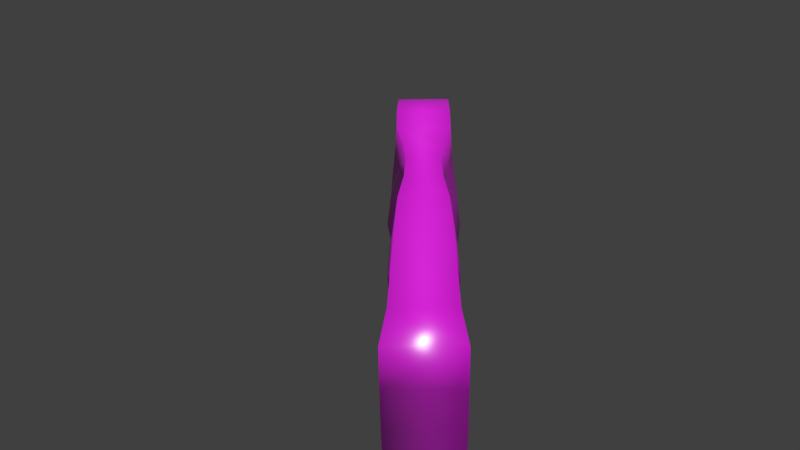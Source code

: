 # Source: muro_piedra.blend  (saved by Blender 2.76.0; exported with 4.5.12 LTS)
import bpy
from mathutils import Matrix  # noqa: F401  (used for matrix-valued properties, if any)

bpy.ops.wm.read_factory_settings(use_empty=True)
scene = bpy.context.scene
scene.name = 'Scene'

# ---- collections
col_collection_1 = bpy.data.collections.new('Collection 1'); scene.collection.children.link(col_collection_1)

# ---- images (referenced by path relative to the original .blend; pixels are not part of the script)
import os
ASSET_DIR = os.environ.get("B2B_ASSET_DIR", "")  # directory of the original .blend (textures are referenced by path, not embedded)
HERE = os.path.dirname(os.path.abspath(__file__))  # packed textures are extracted next to this script under _unpacked/

def load_image(name, relpath, width, height, colorspace="sRGB"):
    """Load a texture the original file referenced (path relative to the .blend, or extracted next to this script)."""
    p = next((c for c in (os.path.join(HERE, relpath), os.path.join(ASSET_DIR, relpath)) if relpath and os.path.exists(c)), "")
    if p:
        img = bpy.data.images.load(p, check_existing=True)
        img.name = name
    else:  # same state as the original file: an image datablock whose file is absent (Cycles renders it pink)
        img = bpy.data.images.new(name, width, height)
        img.source = "FILE"
        img.filepath = "//" + (relpath or name)
    img.colorspace_settings.name = colorspace
    return img
img_tiled_rocksharp0015_1_s_jpg = load_image('TILED_RockSharp0015_1_S.jpg', 'TILED_RockSharp0015_1_S.jpg', 1024, 1024, 'sRGB')

# ---- materials (node trees are filled in below, after node groups)
mat_material = bpy.data.materials.new('Material')
mat_material.alpha_threshold = 0.0
mat_material.roughness = 0.5

# ---- node groups
ng_g_material = bpy.data.node_groups.new('G_Material', 'ShaderNodeTree')
_s = ng_g_material.interface.new_socket(name='Shader', in_out='OUTPUT', socket_type='NodeSocketShader')
_s = ng_g_material.interface.new_socket(name='Math', in_out='OUTPUT', socket_type='NodeSocketFloat')
_s.min_value = 0.0
_s.max_value = 0.0
_s = ng_g_material.interface.new_socket(name='Image', in_out='INPUT', socket_type='NodeSocketColor')
_s.default_value = (0.5, 0.5, 1.0, 1.0)
_s = ng_g_material.interface.new_socket(name='NormalStr', in_out='INPUT', socket_type='NodeSocketFloat')
_s.default_value = 0.1
_s.min_value = 0.0
_s.max_value = 10.0
_s = ng_g_material.interface.new_socket(name='Displacement', in_out='INPUT', socket_type='NodeSocketFloat')
_s.default_value = 0.05
_s = ng_g_material.interface.new_socket(name='Roughness', in_out='INPUT', socket_type='NodeSocketFloat')
_s.subtype = 'FACTOR'
_s.default_value = 0.15
_s.min_value = 0.0
_s.max_value = 1.0
_N = ng_g_material.nodes; _L = ng_g_material.links
n0 = _N.new('ShaderNodeValToRGB'); n0.name = 'ColorRamp'; n0.location = (-339, 641)
while len(n0.color_ramp.elements) > 1: n0.color_ramp.elements.remove(n0.color_ramp.elements[-1])
n0.color_ramp.elements[0].position = 0.0; n0.color_ramp.elements[0].color = (0.0, 0.0, 0.0, 1.0)
_e = n0.color_ramp.elements.new(0.9636); _e.color = (0.738, 0.738, 0.738, 1.0)
n1 = _N.new('ShaderNodeBsdfAnisotropic'); n1.name = 'Glossy BSDF'; n1.location = (-341, 241)
n1.distribution = 'GGX'
n2 = _N.new('ShaderNodeMixShader'); n2.name = 'Mix Shader'; n2.location = (65, 436)
n3 = _N.new('NodeGroupOutput'); n3.name = 'G_Material'; n3.location = (587, 444)
n3.label = 'G_Material'
n4 = _N.new('ShaderNodeMath'); n4.name = 'Math'; n4.location = (-639, -110)
n4.operation = 'MULTIPLY'
n5 = _N.new('ShaderNodeBsdfDiffuse'); n5.name = 'Diffuse BSDF'; n5.location = (-341, 389)
n6 = _N.new('ShaderNodeNormalMap'); n6.name = 'Normal Map'; n6.location = (-637, 74)
n6.uv_map = 'UVMap'
n7 = _N.new('NodeGroupInput'); n7.name = 'Group Input'; n7.location = (-952, 272)
n8 = _N.new('ShaderNodeMath'); n8.name = 'Math.001'; n8.location = (0, 0)
n8.operation = 'POWER'
_L.new(n1.outputs[0], n2.inputs[2])
_L.new(n0.outputs[0], n2.inputs[0])
_L.new(n6.outputs[0], n1.inputs[4])
_L.new(n5.outputs[0], n2.inputs[1])
_L.new(n6.outputs[0], n5.inputs[2])
_L.new(n2.outputs[0], n3.inputs[0])
_L.new(n4.outputs[0], n3.inputs[1])
_L.new(n7.outputs[1], n6.inputs[0])
_L.new(n7.outputs[2], n4.inputs[0])
_L.new(n7.outputs[0], n0.inputs[0])
_L.new(n7.outputs[0], n6.inputs[1])
_L.new(n7.outputs[0], n4.inputs[1])
_L.new(n7.outputs[0], n5.inputs[0])
_L.new(n7.outputs[3], n8.inputs[0])
_L.new(n8.outputs[0], n1.inputs[1])
n3.is_active_output = True

# ---- material node trees
mat_material.use_nodes = True; mat_material.node_tree.nodes.clear()
_N = mat_material.node_tree.nodes; _L = mat_material.node_tree.links
n0 = _N.new('ShaderNodeOutputMaterial'); n0.name = 'Material Output'; n0.location = (300, 300)
n1 = _N.new('ShaderNodeTexImage'); n1.name = 'Image Texture'; n1.location = (-190, 328)
n1.width = 140
n1.image = img_tiled_rocksharp0015_1_s_jpg
n2 = _N.new('ShaderNodeMapping'); n2.name = 'Mapping'; n2.location = (-490, 380)
n3 = _N.new('ShaderNodeTexCoord'); n3.name = 'Texture Coordinate'; n3.location = (-690, 340)
n4 = _N.new('ShaderNodeGroup'); n4.name = 'Group'; n4.location = (26, 340)
n4.node_tree = ng_g_material
n4.inputs[1].default_value = 0.1
n4.inputs[2].default_value = 0.05
n4.inputs[3].default_value = 0.15
n5 = _N.new('ShaderNodeDisplacement'); n5.name = 'Displacement'; n5.location = (0, 0)
n5.inputs[1].default_value = 0.0
n5.inputs[2].default_value = 0.1
_L.new(n2.outputs[0], n1.inputs[0])
_L.new(n3.outputs[2], n2.inputs[0])
_L.new(n1.outputs[0], n4.inputs[0])
_L.new(n4.outputs[0], n0.inputs[0])
_L.new(n4.outputs[1], n5.inputs[0])
_L.new(n5.outputs[0], n0.inputs[2])
n0.is_active_output = True

# ---- world
world_world = bpy.data.worlds.new('World'); scene.world = world_world
world_world.color = (0.05088, 0.05088, 0.05088)
world_world.use_sun_shadow = False
world_world.sun_shadow_jitter_overblur = 0.0
world_world.cycles.sampling_method = 'MANUAL'
world_world.cycles.sample_map_resolution = 256

# ---- cameras
cam_camera_001 = bpy.data.cameras.new('Camera.001')
cam_camera_001.clip_end = 100.0
cam_camera_001.lens = 35.0
cam_camera_001.sensor_width = 32.0
cam_camera_001.sensor_height = 18.0
cam_camera_001.display_size = 2.0
cam_camera_001.dof.focus_distance = 0.0

# ---- lights
light_sun = bpy.data.lights.new('Sun', 'SUN')
light_sun.transmission_factor = 0.0
light_sun.angle = 0.1993
light_sun.energy = 2.5
light_sun.shadow_buffer_clip_start = 0.5
light_sun.shadow_soft_size = 0.1
light_sun.shadow_cascade_max_distance = 1000.0
light_sun.cycles.use_multiple_importance_sampling = False

# ---- meshes
me_cube = bpy.data.meshes.new('Cube')
me_cube.from_pydata([(-0.4738, -5.003, -1.0), (-0.4816, -5.025, 1.022), (-0.5245, 5.177, -0.957), (-0.5242, 5.165, 1.205), (0.4738, -5.003, -1.0), (0.4816, -5.025, 1.022), (0.5245, 5.177, -0.957), (0.5242, 5.165, 1.205), (-0.4622, -5.038, -0.5113), (-0.4727, -5.088, 0.002327), (-0.4791, -5.08, 0.5356), (-0.5238, 5.184, 0.6751), (-0.5239, 5.195, 0.1345), (-0.525, 5.197, -0.4106), (0.5238, 5.184, 0.6751), (0.5239, 5.195, 0.1345), (0.525, 5.197, -0.4106), (0.4791, -5.08, 0.5356), (0.4727, -5.088, 0.002327), (0.4622, -5.038, -0.5113), (-0.4265, -4.101, 1.003), (-0.4207, -3.211, 1.033), (-0.4163, -2.266, 1.048), (-0.4117, -1.378, 1.037), (-0.3987, -0.4828, 1.052), (-0.3215, 0.4509, 1.075), (-0.3094, 1.404, 1.067), (-0.3697, 2.306, 1.038), (-0.5128, 3.197, 1.123), (-0.5337, 4.189, 1.205), (-0.5232, 4.19, -0.9527), (-0.5125, 3.228, -0.9898), (-0.5851, 2.373, -1.082), (-0.541, 1.423, -1.087), (-0.4844, 0.4217, -1.002), (-0.474, -0.5412, -0.9469), (-0.3904, -1.417, -0.9517), (-0.3249, -2.287, -1.0), (-0.3152, -3.2, -1.002), (-0.3912, -4.101, -0.9984), (0.5337, 4.189, 1.205), (0.5128, 3.197, 1.123), (0.3697, 2.306, 1.038), (0.3094, 1.404, 1.067), (0.3215, 0.4509, 1.075), (0.3987, -0.4828, 1.052), (0.4117, -1.378, 1.037), (0.4163, -2.266, 1.048), (0.4207, -3.211, 1.033), (0.4265, -4.101, 1.003), (0.3912, -4.101, -0.9984), (0.3152, -3.2, -1.002), (0.3249, -2.287, -1.0), (0.3904, -1.417, -0.9517), (0.474, -0.5412, -0.9469), (0.4844, 0.4217, -1.002), (0.541, 1.423, -1.087), (0.5851, 2.373, -1.082), (0.5125, 3.228, -0.9898), (0.5232, 4.19, -0.9527), (0.3872, -4.108, 0.5068), (0.4044, -3.233, 0.5227), (0.4943, -2.279, 0.5875), (0.4932, -1.384, 0.6054), (0.466, -0.4917, 0.6474), (0.3068, 0.456, 0.6448), (0.2899, 1.418, 0.6126), (0.4357, 2.321, 0.5939), (0.5525, 3.221, 0.6321), (0.5528, 4.219, 0.6865), (0.3685, -4.11, 0.003312), (0.3732, -3.245, 0.003425), (0.4802, -2.292, 0.01027), (0.5119, -1.403, 0.05436), (0.5246, -0.5171, 0.1289), (0.396, 0.4567, 0.1632), (0.4273, 1.418, 0.135), (0.6057, 2.358, 0.07516), (0.6125, 3.257, 0.08578), (0.5394, 4.219, 0.1391), (0.3717, -4.103, -0.4985), (0.3318, -3.225, -0.5153), (0.4006, -2.281, -0.5438), (0.4513, -1.422, -0.4885), (0.5403, -0.5399, -0.4499), (0.4794, 0.4309, -0.4302), (0.5429, 1.421, -0.4904), (0.6892, 2.387, -0.5504), (0.5631, 3.26, -0.4717), (0.5237, 4.209, -0.4054), (-0.5528, 4.219, 0.6865), (-0.5525, 3.221, 0.6321), (-0.4357, 2.321, 0.5939), (-0.2899, 1.418, 0.6126), (-0.3068, 0.456, 0.6448), (-0.466, -0.4917, 0.6474), (-0.4932, -1.384, 0.6054), (-0.4943, -2.279, 0.5875), (-0.4044, -3.233, 0.5227), (-0.3872, -4.108, 0.5068), (-0.5394, 4.219, 0.1391), (-0.6125, 3.257, 0.08578), (-0.6057, 2.358, 0.07516), (-0.4273, 1.418, 0.135), (-0.396, 0.4567, 0.1632), (-0.5246, -0.5171, 0.1289), (-0.5119, -1.403, 0.05436), (-0.4802, -2.292, 0.01027), (-0.3732, -3.245, 0.003425), (-0.3685, -4.11, 0.003312), (-0.5237, 4.209, -0.4054), (-0.5631, 3.26, -0.4717), (-0.6892, 2.387, -0.5504), (-0.5429, 1.421, -0.4904), (-0.4794, 0.4309, -0.4302), (-0.5403, -0.5399, -0.4499), (-0.4513, -1.422, -0.4885), (-0.4006, -2.281, -0.5438), (-0.3318, -3.225, -0.5153), (-0.3717, -4.103, -0.4985)], [], [(110, 13, 2, 30), (13, 16, 6, 2), (80, 19, 4, 50), (19, 8, 0, 4), (30, 2, 6, 59), (40, 7, 3, 29), (5, 1, 10, 17), (17, 10, 9, 18), (18, 9, 8, 19), (49, 5, 17, 60), (60, 17, 18, 70), (70, 18, 19, 80), (3, 7, 14, 11), (11, 14, 15, 12), (12, 15, 16, 13), (29, 3, 11, 90), (90, 11, 12, 100), (100, 12, 13, 110), (9, 109, 119, 8), (109, 108, 118, 119), (108, 107, 117, 118), (107, 106, 116, 117), (106, 105, 115, 116), (105, 104, 114, 115), (104, 103, 113, 114), (103, 102, 112, 113), (102, 101, 111, 112), (101, 100, 110, 111), (10, 99, 109, 9), (99, 98, 108, 109), (98, 97, 107, 108), (97, 96, 106, 107), (96, 95, 105, 106), (95, 94, 104, 105), (94, 93, 103, 104), (93, 92, 102, 103), (92, 91, 101, 102), (91, 90, 100, 101), (1, 20, 99, 10), (20, 21, 98, 99), (21, 22, 97, 98), (22, 23, 96, 97), (23, 24, 95, 96), (24, 25, 94, 95), (25, 26, 93, 94), (26, 27, 92, 93), (27, 28, 91, 92), (28, 29, 90, 91), (15, 79, 89, 16), (79, 78, 88, 89), (78, 77, 87, 88), (77, 76, 86, 87), (76, 75, 85, 86), (75, 74, 84, 85), (74, 73, 83, 84), (73, 72, 82, 83), (72, 71, 81, 82), (71, 70, 80, 81), (14, 69, 79, 15), (69, 68, 78, 79), (68, 67, 77, 78), (67, 66, 76, 77), (66, 65, 75, 76), (65, 64, 74, 75), (64, 63, 73, 74), (63, 62, 72, 73), (62, 61, 71, 72), (61, 60, 70, 71), (7, 40, 69, 14), (40, 41, 68, 69), (41, 42, 67, 68), (42, 43, 66, 67), (43, 44, 65, 66), (44, 45, 64, 65), (45, 46, 63, 64), (46, 47, 62, 63), (47, 48, 61, 62), (48, 49, 60, 61), (5, 49, 20, 1), (49, 48, 21, 20), (48, 47, 22, 21), (47, 46, 23, 22), (46, 45, 24, 23), (45, 44, 25, 24), (44, 43, 26, 25), (43, 42, 27, 26), (42, 41, 28, 27), (41, 40, 29, 28), (0, 39, 50, 4), (39, 38, 51, 50), (38, 37, 52, 51), (37, 36, 53, 52), (36, 35, 54, 53), (35, 34, 55, 54), (34, 33, 56, 55), (33, 32, 57, 56), (32, 31, 58, 57), (31, 30, 59, 58), (16, 89, 59, 6), (89, 88, 58, 59), (88, 87, 57, 58), (87, 86, 56, 57), (86, 85, 55, 56), (85, 84, 54, 55), (84, 83, 53, 54), (83, 82, 52, 53), (82, 81, 51, 52), (81, 80, 50, 51), (8, 119, 39, 0), (119, 118, 38, 39), (118, 117, 37, 38), (117, 116, 36, 37), (116, 115, 35, 36), (115, 114, 34, 35), (114, 113, 33, 34), (113, 112, 32, 33), (112, 111, 31, 32), (111, 110, 30, 31)])
me_cube.polygons.foreach_set('use_smooth', [True] * 118)
_uv = me_cube.uv_layers.new(name='UVMap')
_uv.uv.foreach_set('vector', [0.6047, 0.2973, 1.098, 0.2947, 1.089, 0.02149, 0.5952, 0.02367, 0.2375, 0.2947, 0.7625, 0.2947, 0.7623, 0.02149, 0.2377, 0.02149, 0.4485, 0.2508, -0.0189, 0.2443, -0.001707, -7.117e-05, 0.4497, 0.0007931, 0.7311, 0.2443, 0.2689, 0.2443, 0.2631, -7.117e-05, 0.7369, -7.117e-05, 0.2384, 0.5952, 0.2377, 1.089, 0.7623, 1.089, 0.7616, 0.5952, 0.7669, 0.5947, 0.7621, 1.083, 0.2379, 1.083, 0.2331, 0.5947, 0.7408, 0.01087, 0.2592, 0.01087, 0.2605, -0.2322, 0.7395, -0.2322, 0.7395, 0.7678, 0.2605, 0.7678, 0.2636, 0.5012, 0.7364, 0.5012, 0.7364, 0.5012, 0.2636, 0.5012, 0.2689, 0.2443, 0.7311, 0.2443, 0.4495, 0.001448, -0.01265, 0.01087, -0.03987, -0.2322, 0.4459, -0.2466, 0.4459, 0.7534, -0.03987, 0.7678, -0.04378, 0.5012, 0.445, 0.5017, 0.445, 0.5017, -0.04378, 0.5012, -0.0189, 0.2443, 0.4485, 0.2508, 0.2379, 0.1025, 0.7621, 0.1025, 0.7619, -0.1625, 0.2381, -0.1625, 0.2381, 0.8375, 0.7619, 0.8375, 0.7619, 0.5672, 0.2381, 0.5672, 0.2381, 0.5672, 0.7619, 0.5672, 0.7625, 0.2947, 0.2375, 0.2947, 0.5947, 0.1024, 1.083, 0.1025, 1.092, -0.1625, 0.6095, -0.1568, 0.6095, 0.8432, 1.092, 0.8375, 1.098, 0.5672, 0.6097, 0.5695, 0.6097, 0.5695, 1.098, 0.5672, 1.098, 0.2947, 0.6047, 0.2973, 0.9562, 0.5012, 1.445, 0.5017, 1.448, 0.2508, 0.9811, 0.2443, 0.445, 0.5017, 0.8776, 0.5017, 0.8877, 0.2424, 0.4485, 0.2508, 0.8776, 0.5017, 1.354, 0.5051, 1.36, 0.2281, 0.8877, 0.2424, 0.3538, 0.5051, 0.7986, 0.5272, 0.7889, 0.2558, 0.3597, 0.2281, 0.7986, 0.5272, 1.241, 0.5645, 1.23, 0.275, 0.7889, 0.2558, 0.2415, 0.5645, 0.7283, 0.5816, 0.7155, 0.2849, 0.2301, 0.275, 0.7283, 0.5816, 1.209, 0.5675, 1.21, 0.2548, 0.7155, 0.2849, 0.2091, 0.5675, 0.679, 0.5376, 0.6937, 0.2248, 0.2103, 0.2548, 0.679, 0.5376, 1.129, 0.5429, 1.13, 0.2641, 0.6937, 0.2248, 0.1287, 0.5429, 0.6097, 0.5695, 0.6047, 0.2973, 0.1299, 0.2641, 0.9601, 0.7678, 1.446, 0.7534, 1.445, 0.5017, 0.9562, 0.5012, 0.4459, 0.7534, 0.8836, 0.7614, 0.8776, 0.5017, 0.445, 0.5017, 0.8836, 0.7614, 1.361, 0.7937, 1.354, 0.5051, 0.8776, 0.5017, 0.3606, 0.7937, 0.8082, 0.8027, 0.7986, 0.5272, 0.3538, 0.5051, 0.8082, 0.8027, 1.254, 0.8237, 1.241, 0.5645, 0.7986, 0.5272, 0.2542, 0.8237, 0.728, 0.8224, 0.7283, 0.5816, 0.2415, 0.5645, 0.728, 0.8224, 1.209, 0.8063, 1.209, 0.5675, 0.7283, 0.5816, 0.209, 0.8063, 0.6607, 0.7969, 0.679, 0.5376, 0.2091, 0.5675, 0.6607, 0.7969, 1.11, 0.816, 1.129, 0.5429, 0.679, 0.5376, 0.1105, 0.816, 0.6095, 0.8432, 0.6097, 0.5695, 0.1287, 0.5429, 0.9873, 0.01087, 1.45, 0.001448, 1.446, -0.2466, 0.9601, -0.2322, 0.4495, 0.001448, 0.8946, 0.01632, 0.8836, -0.2386, 0.4459, -0.2466, 0.8946, 0.01632, 1.367, 0.02395, 1.361, -0.2063, 0.8836, -0.2386, 0.3669, 0.02395, 0.8112, 0.01851, 0.8082, -0.1973, 0.3606, -0.2063, 0.8112, 0.01851, 1.259, 0.02587, 1.254, -0.1763, 0.8082, -0.1973, 0.2586, 0.02587, 0.7255, 0.03725, 0.728, -0.1776, 0.2542, -0.1763, 0.7255, 0.03725, 1.202, 0.03337, 1.209, -0.1937, 0.728, -0.1776, 0.202, 0.03337, 0.6529, 0.01901, 0.6607, -0.2031, 0.209, -0.1937, 0.6529, 0.01901, 1.098, 0.06167, 1.11, -0.184, 0.6607, -0.2031, 0.09836, 0.06167, 0.5947, 0.1024, 0.6095, -0.1568, 0.1105, -0.184, 0.09756, 0.5672, -0.3903, 0.5695, -0.3953, 0.2973, 0.09828, 0.2947, 0.6097, 0.5695, 0.1287, 0.5429, 0.1299, 0.2641, 0.6047, 0.2973, 0.1287, 0.5429, -0.321, 0.5376, -0.3063, 0.2248, 0.1299, 0.2641, 0.679, 0.5376, 0.2091, 0.5675, 0.2103, 0.2548, 0.6937, 0.2248, 0.2091, 0.5675, -0.2717, 0.5816, -0.2845, 0.2849, 0.2103, 0.2548, 0.7283, 0.5816, 0.2415, 0.5645, 0.2301, 0.275, 0.7155, 0.2849, 0.2415, 0.5645, -0.2014, 0.5272, -0.2111, 0.2558, 0.2301, 0.275, 0.7986, 0.5272, 0.3538, 0.5051, 0.3597, 0.2281, 0.7889, 0.2558, 0.3538, 0.5051, -0.1224, 0.5017, -0.1123, 0.2424, 0.3597, 0.2281, 0.8776, 0.5017, 0.445, 0.5017, 0.4485, 0.2508, 0.8877, 0.2424, 0.09218, 0.8375, -0.3905, 0.8432, -0.3903, 0.5695, 0.09756, 0.5672, 0.6095, 0.8432, 0.1105, 0.816, 0.1287, 0.5429, 0.6097, 0.5695, 0.1105, 0.816, -0.3393, 0.7969, -0.321, 0.5376, 0.1287, 0.5429, 0.6607, 0.7969, 0.209, 0.8063, 0.2091, 0.5675, 0.679, 0.5376, 0.209, 0.8063, -0.272, 0.8224, -0.2717, 0.5816, 0.2091, 0.5675, 0.728, 0.8224, 0.2542, 0.8237, 0.2415, 0.5645, 0.7283, 0.5816, 0.2542, 0.8237, -0.1918, 0.8027, -0.2014, 0.5272, 0.2415, 0.5645, 0.8082, 0.8027, 0.3606, 0.7937, 0.3538, 0.5051, 0.7986, 0.5272, 0.3606, 0.7937, -0.1164, 0.7614, -0.1224, 0.5017, 0.3538, 0.5051, 0.8836, 0.7614, 0.4459, 0.7534, 0.445, 0.5017, 0.8776, 0.5017, 0.08254, 0.1025, -0.4053, 0.1024, -0.3905, -0.1568, 0.09218, -0.1625, 0.5947, 0.1024, 0.09836, 0.06167, 0.1105, -0.184, 0.6095, -0.1568, 0.09836, 0.06167, -0.3471, 0.01901, -0.3393, -0.2031, 0.1105, -0.184, 0.6529, 0.01901, 0.202, 0.03337, 0.209, -0.1937, 0.6607, -0.2031, 0.202, 0.03337, -0.2745, 0.03725, -0.272, -0.1776, 0.209, -0.1937, 0.7255, 0.03725, 0.2586, 0.02587, 0.2542, -0.1763, 0.728, -0.1776, 0.2586, 0.02587, -0.1888, 0.01851, -0.1918, -0.1973, 0.2542, -0.1763, 0.8112, 0.01851, 0.3669, 0.02395, 0.3606, -0.2063, 0.8082, -0.1973, 0.3669, 0.02395, -0.1054, 0.01632, -0.1164, -0.2386, 0.3606, -0.2063, 0.8946, 0.01632, 0.4495, 0.001448, 0.4459, -0.2466, 0.8836, -0.2386, 0.7408, 0.9873, 0.7133, 1.45, 0.2867, 1.45, 0.2592, 0.9873, 0.7133, 0.4495, 0.7103, 0.8946, 0.2897, 0.8946, 0.2867, 0.4495, 0.7103, 0.8946, 0.7082, 1.367, 0.2918, 1.367, 0.2897, 0.8946, 0.7082, 0.3669, 0.7058, 0.8112, 0.2942, 0.8112, 0.2918, 0.3669, 0.7058, 0.8112, 0.6994, 1.259, 0.3006, 1.259, 0.2942, 0.8112, 0.6994, 0.2586, 0.6607, 0.7255, 0.3393, 0.7255, 0.3006, 0.2586, 0.6607, 0.7255, 0.6547, 1.202, 0.3453, 1.202, 0.3393, 0.7255, 0.6547, 0.202, 0.6849, 0.6529, 0.3151, 0.6529, 0.3453, 0.202, 0.6849, 0.6529, 0.7564, 1.098, 0.2436, 1.098, 0.3151, 0.6529, 0.7564, 0.09836, 0.7669, 0.5947, 0.2331, 0.5947, 0.2436, 0.09836, 0.2631, 0.9983, 0.3044, 1.45, 0.6956, 1.45, 0.7369, 0.9983, 0.3044, 0.4497, 0.3424, 0.9001, 0.6576, 0.9001, 0.6956, 0.4497, 0.3424, 0.9001, 0.3376, 1.357, 0.6624, 1.357, 0.6576, 0.9001, 0.3376, 0.3567, 0.3048, 0.7916, 0.6952, 0.7916, 0.6624, 0.3567, 0.3048, 0.7916, 0.263, 1.229, 0.737, 1.229, 0.6952, 0.7916, 0.263, 0.2294, 0.2578, 0.7108, 0.7422, 0.7108, 0.737, 0.2294, 0.2578, 0.7108, 0.2295, 1.211, 0.7705, 1.211, 0.7422, 0.7108, 0.2295, 0.2114, 0.2075, 0.6867, 0.7925, 0.6867, 0.7705, 0.2114, 0.2075, 0.6867, 0.2438, 1.114, 0.7562, 1.114, 0.7925, 0.6867, 0.2438, 0.1138, 0.2384, 0.5952, 0.7616, 0.5952, 0.7562, 0.1138, 0.09828, 0.2947, -0.3953, 0.2973, -0.4048, 0.02367, 0.08856, 0.02149, 0.6047, 0.2973, 0.1299, 0.2641, 0.1138, 0.005082, 0.5952, 0.02367, 0.1299, 0.2641, -0.3063, 0.2248, -0.3133, -0.04117, 0.1138, 0.005082, 0.6937, 0.2248, 0.2103, 0.2548, 0.2114, -0.04327, 0.6867, -0.04117, 0.2103, 0.2548, -0.2845, 0.2849, -0.2892, -0.0007653, 0.2114, -0.04327, 0.7155, 0.2849, 0.2301, 0.275, 0.2294, 0.02655, 0.7108, -0.0007653, 0.2301, 0.275, -0.2111, 0.2558, -0.2084, 0.02416, 0.2294, 0.02655, 0.7889, 0.2558, 0.3597, 0.2281, 0.3567, -2.569e-05, 0.7916, 0.02416, 0.3597, 0.2281, -0.1123, 0.2424, -0.09991, -0.001196, 0.3567, -2.569e-05, 0.8877, 0.2424, 0.4485, 0.2508, 0.4497, 0.0007931, 0.9001, -0.001196, 0.9811, 0.2443, 1.448, 0.2508, 1.45, 0.0007931, 0.9983, -7.117e-05, 0.4485, 0.2508, 0.8877, 0.2424, 0.9001, -0.001196, 0.4497, 0.0007931, 0.8877, 0.2424, 1.36, 0.2281, 1.357, -2.563e-05, 0.9001, -0.001196, 0.3597, 0.2281, 0.7889, 0.2558, 0.7916, 0.02416, 0.3567, -2.563e-05, 0.7889, 0.2558, 1.23, 0.275, 1.229, 0.02655, 0.7916, 0.02416, 0.2301, 0.275, 0.7155, 0.2849, 0.7108, -0.0007653, 0.2294, 0.02655, 0.7155, 0.2849, 1.21, 0.2548, 1.211, -0.04327, 0.7108, -0.0007653, 0.2103, 0.2548, 0.6937, 0.2248, 0.6867, -0.04117, 0.2114, -0.04327, 0.6937, 0.2248, 1.13, 0.2641, 1.114, 0.005082, 0.6867, -0.04117, 0.1299, 0.2641, 0.6047, 0.2973, 0.5952, 0.02367, 0.1138, 0.005082])
me_cube.materials.append(mat_material)
me_cube.use_remesh_preserve_volume = False
me_cube.use_remesh_preserve_attributes = False
me_cube.use_mirror_vertex_groups = False
me_cube.update()

# ---- objects
ob_cube = bpy.data.objects.new('Cube', me_cube)
ob_sun = bpy.data.objects.new('Sun', light_sun)
ob_camera = bpy.data.objects.new('Camera', cam_camera_001)

# ---- transforms, parenting, visibility, modifiers, constraints
ob_cube.location = (0.0, 0.0, 0.0)
ob_cube.lineart.crease_threshold = 0.0
ob_sun.location = (32.47, -36.04, 8.97)
ob_sun.rotation_euler = (0.2629, 0.2585, -0.4199)
ob_sun.lineart.crease_threshold = 0.0
ob_camera.location = (0.0, -13.04, 5.568)
ob_camera.rotation_euler = (1.193, 0.01371, 0.02378)
ob_camera.lineart.crease_threshold = 0.0

# ---- collection membership
col_collection_1.objects.link(ob_cube)
col_collection_1.objects.link(ob_sun)
col_collection_1.objects.link(ob_camera)

# ---- scene / render settings (as saved in the file)
scene.camera = ob_camera
scene.frame_start = 1; scene.frame_end = 250; scene.frame_set(1)
scene.render.engine = 'CYCLES'
scene.render.resolution_percentage = 50
scene.render.dither_intensity = 0.0
scene.cycles.use_denoising = False
scene.cycles.samples = 10
scene.cycles.sampling_pattern = 'TABULATED_SOBOL'
scene.cycles.light_sampling_threshold = 0.0
scene.cycles.use_adaptive_sampling = False
scene.cycles.use_light_tree = False
scene.cycles.blur_glossy = 0.0
scene.cycles.pixel_filter_type = 'GAUSSIAN'
scene.cycles.sample_clamp_indirect = 0.0
scene.view_settings.view_transform = 'Standard'
bpy.context.view_layer.update()

